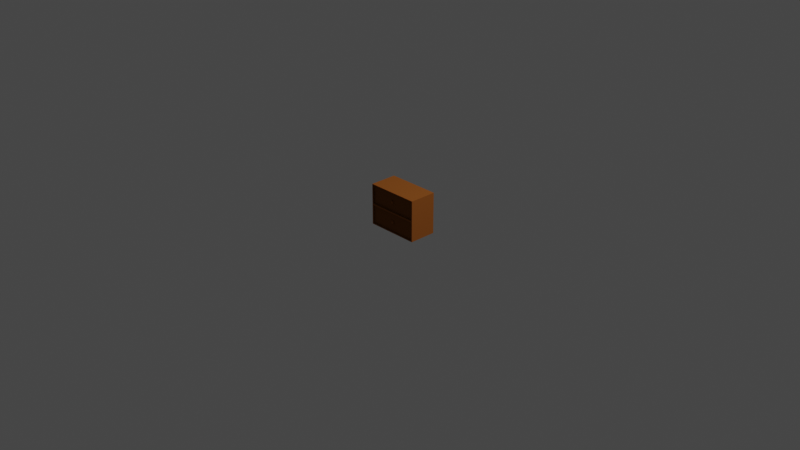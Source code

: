 # Source: drawer.blend  (saved by Blender 2.92.15; exported with 4.5.12 LTS)
import bpy
from mathutils import Matrix  # noqa: F401  (used for matrix-valued properties, if any)

bpy.ops.wm.read_factory_settings(use_empty=True)
scene = bpy.context.scene
scene.name = 'Scene'

# ---- collections
col_collection = bpy.data.collections.new('Collection'); scene.collection.children.link(col_collection)

# ---- materials (node trees are filled in below, after node groups)
mat_brown_light_001 = bpy.data.materials.new('Brown light.001')
mat_brown_light_001.alpha_threshold = 0.0
mat_brown_light_001.use_transparent_shadow = False
mat_brown_light_001.roughness = 0.5
mat_brown = bpy.data.materials.new('Brown')
mat_brown.alpha_threshold = 0.0
mat_brown.use_transparent_shadow = False
mat_brown.roughness = 0.5

# ---- material node trees
mat_brown_light_001.use_nodes = True; mat_brown_light_001.node_tree.nodes.clear()
_N = mat_brown_light_001.node_tree.nodes; _L = mat_brown_light_001.node_tree.links
n0 = _N.new('ShaderNodeOutputMaterial'); n0.name = 'Material Output'; n0.location = (300, 300)
n1 = _N.new('ShaderNodeBsdfDiffuse'); n1.name = 'Diffuse BSDF'; n1.location = (10, 300)
n1.inputs[0].default_value = (0.2758, 0.08898, 0.01836, 1.0)
_L.new(n1.outputs[0], n0.inputs[0])
n0.is_active_output = True
mat_brown.use_nodes = True; mat_brown.node_tree.nodes.clear()
_N = mat_brown.node_tree.nodes; _L = mat_brown.node_tree.links
n0 = _N.new('ShaderNodeOutputMaterial'); n0.name = 'Material Output'; n0.location = (300, 300)
n1 = _N.new('ShaderNodeBsdfDiffuse'); n1.name = 'Diffuse BSDF'; n1.location = (10, 300)
n1.inputs[0].default_value = (0.2019, 0.06644, 0.01437, 1.0)
_L.new(n1.outputs[0], n0.inputs[0])
n0.is_active_output = True

# ---- world
world_world = bpy.data.worlds.new('World'); scene.world = world_world
world_world.use_nodes = True; world_world.node_tree.nodes.clear()
_N = world_world.node_tree.nodes; _L = world_world.node_tree.links
n0 = _N.new('ShaderNodeOutputWorld'); n0.name = 'World Output'; n0.location = (300, 300)
n1 = _N.new('ShaderNodeBackground'); n1.name = 'Background'; n1.location = (10, 300)
n1.inputs[0].default_value = (0.05088, 0.05088, 0.05088, 1.0)
_L.new(n1.outputs[0], n0.inputs[0])
n0.is_active_output = True
world_world.color = (0.05088, 0.05088, 0.05088)
world_world.use_sun_shadow = False
world_world.sun_shadow_jitter_overblur = 0.0

# ---- cameras
cam_camera = bpy.data.cameras.new('Camera')
cam_camera.clip_end = 100.0
cam_camera.ortho_scale = 7.314

# ---- lights
light_light = bpy.data.lights.new('Light', 'POINT')
light_light.transmission_factor = 0.0
light_light.energy = 1000.0
light_light.shadow_soft_size = 0.1
light_light.shadow_maximum_resolution = 0.006
light_light.use_absolute_resolution = True

# ---- meshes
me_cube_001 = bpy.data.meshes.new('Cube.001')
me_cube_001.from_pydata([(-1.0, -1.0, -1.0), (-0.9632, -1.0, 0.9632), (-1.0, 1.0, -1.0), (-1.0, 1.0, 1.0), (1.0, -1.0, -1.0), (0.9632, -1.0, 0.9632), (1.0, 1.0, -1.0), (1.0, 1.0, 1.0), (-0.9632, -1.0, 0.03681), (-1.0, 1.0, 0.0), (1.0, 1.0, 0.0), (0.9632, -1.0, 0.03681), (-1.0, -1.0, 0.0), (-1.0, -1.0, 1.0), (1.0, -1.0, 1.0), (1.0, -1.0, 0.0), (0.9519, -1.0, -0.04808), (0.9519, -1.0, -0.9519), (-0.9519, -1.0, -0.9519), (-0.9519, -1.0, -0.04808), (1.0, -1.0, 0.0), (1.0, -1.0, -1.0), (-1.0, -1.0, -1.0), (-1.0, -1.0, 0.0), (0.06218, -0.9613, 0.4344), (0.06218, -0.9613, 0.5544), (0.06218, -0.7822, 0.4344), (0.06218, -0.7822, 0.5544), (-0.03073, -0.9613, 0.4344), (-0.03073, -0.9613, 0.5544), (-0.03073, -0.7822, 0.4344), (-0.03073, -0.7822, 0.5544), (0.03614, -0.9789, -0.5415), (0.03614, -0.9789, -0.4216), (0.03614, -0.7998, -0.5415), (0.03614, -0.7998, -0.4216), (-0.05677, -0.9789, -0.5415), (-0.05677, -0.9789, -0.4216), (-0.05677, -0.7998, -0.5415), (-0.05677, -0.7998, -0.4216)], [], [(12, 13, 3, 9), (9, 3, 7, 10), (10, 7, 14, 15), (2, 6, 4, 0), (7, 3, 13, 14), (4, 15, 20, 21), (6, 10, 15, 4), (2, 9, 10, 6), (0, 12, 9, 2), (8, 1, 13, 12), (1, 5, 14, 13), (5, 11, 15, 14), (11, 8, 12, 15), (0, 4, 21, 22), (15, 12, 23, 20), (12, 0, 22, 23), (16, 17, 21, 20), (17, 18, 22, 21), (18, 19, 23, 22), (19, 16, 20, 23), (24, 25, 27, 26), (26, 27, 31, 30), (30, 31, 29, 28), (28, 29, 25, 24), (26, 30, 28, 24), (31, 27, 25, 29), (32, 33, 35, 34), (34, 35, 39, 38), (38, 39, 37, 36), (36, 37, 33, 32), (34, 38, 36, 32), (39, 35, 33, 37)])
me_cube_001.materials.append(mat_brown_light_001)
me_cube_001.use_remesh_preserve_volume = False
me_cube_001.use_remesh_preserve_attributes = False
me_cube_001.use_mirror_vertex_groups = False
me_cube_001.update()
me_cube_012 = bpy.data.meshes.new('Cube.012')
me_cube_012.from_pydata([(-0.9632, -1.0, 0.9632), (0.9632, -1.0, 0.9632), (-0.9632, -1.0, 0.03681), (0.9632, -1.0, 0.03681), (-0.9632, -0.8717, 0.03681), (-0.9632, -0.8717, 0.9632), (0.9632, -0.8717, 0.9632), (0.9632, -0.8717, 0.03681), (0.9519, -1.0, -0.04808), (0.9519, -1.0, -0.9519), (-0.9519, -1.0, -0.9519), (-0.9519, -1.0, -0.04808), (0.9519, -0.9049, -0.04808), (0.9519, -0.9049, -0.9519), (-0.9519, -0.9049, -0.9519), (-0.9519, -0.9049, -0.04808)], [], [(1, 0, 5, 6), (7, 6, 5, 4), (3, 1, 6, 7), (2, 3, 7, 4), (0, 2, 4, 5), (10, 9, 13, 14), (13, 12, 15, 14), (11, 10, 14, 15), (8, 11, 15, 12), (9, 8, 12, 13)])
me_cube_012.materials.append(mat_brown)
me_cube_012.use_remesh_preserve_volume = False
me_cube_012.use_remesh_preserve_attributes = False
me_cube_012.use_mirror_vertex_groups = False
me_cube_012.update()

# ---- objects
ob_light = bpy.data.objects.new('Light', light_light)
ob_camera = bpy.data.objects.new('Camera', cam_camera)
ob_cube_008 = bpy.data.objects.new('Cube.008', me_cube_001)
ob_cube_011 = bpy.data.objects.new('Cube.011', me_cube_012)

# ---- transforms, parenting, visibility, modifiers, constraints
ob_light.location = (4.076, 1.005, 5.904)
ob_light.rotation_euler = (0.6503, 0.05522, 1.866)
ob_light.lock_rotations_4d = False
ob_light.empty_display_type = 'ARROWS'
ob_light.color = (0.0, 0.0, 0.0, 0.0)
ob_light.lineart.crease_threshold = 0.0
ob_camera.location = (7.359, -6.926, 4.958)
ob_camera.rotation_euler = (1.109, 0.0, 0.8149)
ob_camera.lock_rotations_4d = False
ob_camera.empty_display_type = 'ARROWS'
ob_camera.color = (0.0, 0.0, 0.0, 0.0)
ob_camera.display_type = 'WIRE'
ob_camera.lineart.crease_threshold = 0.0
ob_cube_008.location = (0.1786, -0.1197, 0.2173)
ob_cube_008.scale = (-0.2824, 0.1465, 0.2187)
ob_cube_008.lineart.crease_threshold = 0.0
ob_cube_011.location = (0.1786, -0.1197, 0.2199)
ob_cube_011.scale = (-0.2824, 0.1465, 0.2187)
ob_cube_011.lineart.crease_threshold = 0.0

# ---- collection membership
col_collection.objects.link(ob_light)
col_collection.objects.link(ob_camera)
col_collection.objects.link(ob_cube_008)
col_collection.objects.link(ob_cube_011)

# ---- scene / render settings (as saved in the file)
scene.camera = ob_camera
scene.frame_start = 1; scene.frame_end = 250; scene.frame_set(1)
scene.render.engine = 'BLENDER_EEVEE_NEXT'
scene.cycles.use_denoising = False
scene.cycles.samples = 128
scene.cycles.sampling_pattern = 'TABULATED_SOBOL'
scene.cycles.use_adaptive_sampling = False
scene.cycles.use_light_tree = False
scene.view_settings.view_transform = 'Filmic'
bpy.context.view_layer.update()
